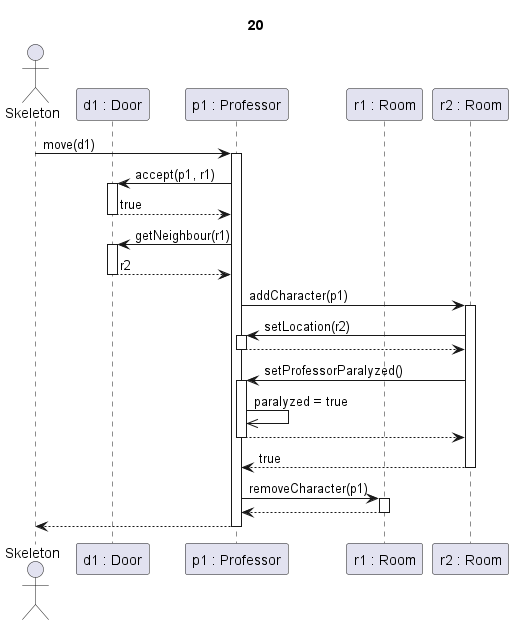

The diagram above was rendered by PlantUML. Its source (embedded in the PNG):
@startuml oktató belép + aktív rag

Title 20

actor Skeleton as sk
participant "d1 : Door" as d
participant "p1 : Professor" as c
participant "r1 : Room" as r1
participant "r2 : Room" as r2

sk -> c ++: move(d1)

c->d ++: accept(p1, r1)


d-->c --: true

c -> d ++: getNeighbour(r1)

d-->c --: r2

c->r2 ++: addCharacter(p1)

r2 -> c ++: setLocation(r2)
c --> r2 --:

r2->c ++: setProfessorParalyzed()
c->>c : paralyzed = true
return

r2 --> c --: true

c->r1 ++: removeCharacter(p1)
return

c-->sk --:

@enduml